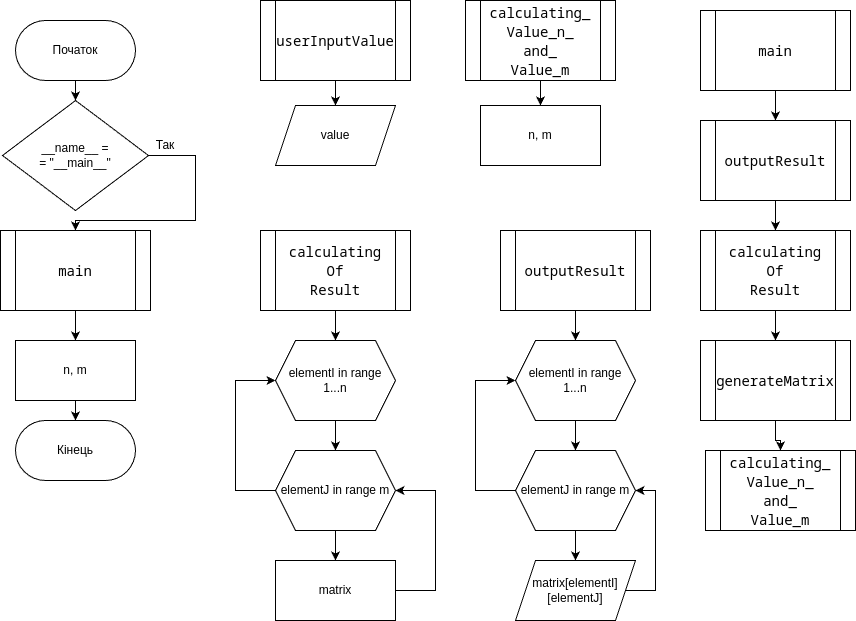

The diagram above was exported from draw.io. Its source (the exported page's mxGraphModel, read from the mxfile embedded in the PNG):
<mxGraphModel dx="1687" dy="901" grid="1" gridSize="10" guides="1" tooltips="1" connect="1" arrows="1" fold="1" page="1" pageScale="1" pageWidth="827" pageHeight="1169" background="#ffffff" math="0" shadow="0">
  <root>
    <mxCell id="0" />
    <mxCell id="1" parent="0" />
    <mxCell id="FEN7sI0pE2XK58XduwPf-14" value="" style="edgeStyle=orthogonalEdgeStyle;rounded=0;orthogonalLoop=1;jettySize=auto;html=1;" edge="1" parent="1" source="FEN7sI0pE2XK58XduwPf-1" target="FEN7sI0pE2XK58XduwPf-13">
      <mxGeometry relative="1" as="geometry" />
    </mxCell>
    <mxCell id="FEN7sI0pE2XK58XduwPf-1" value="Початок" style="rounded=1;whiteSpace=wrap;html=1;arcSize=50;" vertex="1" parent="1">
      <mxGeometry x="60" y="30" width="120" height="60" as="geometry" />
    </mxCell>
    <mxCell id="FEN7sI0pE2XK58XduwPf-26" value="" style="edgeStyle=orthogonalEdgeStyle;rounded=0;orthogonalLoop=1;jettySize=auto;html=1;" edge="1" parent="1" source="FEN7sI0pE2XK58XduwPf-2" target="FEN7sI0pE2XK58XduwPf-25">
      <mxGeometry relative="1" as="geometry" />
    </mxCell>
    <mxCell id="FEN7sI0pE2XK58XduwPf-2" value="&lt;div style=&quot;font-family: &amp;quot;Droid Sans Mono&amp;quot;, &amp;quot;monospace&amp;quot;, monospace; font-size: 14px; line-height: 19px;&quot;&gt;&lt;span style=&quot;background-color: rgb(255, 255, 255);&quot;&gt;userInputValue&lt;/span&gt;&lt;/div&gt;" style="shape=process;whiteSpace=wrap;html=1;backgroundOutline=1;" vertex="1" parent="1">
      <mxGeometry x="305" y="10" width="150" height="80" as="geometry" />
    </mxCell>
    <mxCell id="FEN7sI0pE2XK58XduwPf-4" value="&lt;div style=&quot;font-family: &amp;quot;Droid Sans Mono&amp;quot;, &amp;quot;monospace&amp;quot;, monospace; font-size: 14px; line-height: 19px;&quot;&gt;&lt;span style=&quot;background-color: rgb(255, 255, 255);&quot;&gt;main&lt;/span&gt;&lt;/div&gt;" style="shape=process;whiteSpace=wrap;html=1;backgroundOutline=1;" vertex="1" parent="1">
      <mxGeometry x="45" y="240" width="150" height="80" as="geometry" />
    </mxCell>
    <mxCell id="FEN7sI0pE2XK58XduwPf-9" value="n, m" style="rounded=0;whiteSpace=wrap;html=1;" vertex="1" parent="1">
      <mxGeometry x="60" y="350" width="120" height="60" as="geometry" />
    </mxCell>
    <mxCell id="FEN7sI0pE2XK58XduwPf-13" value="__name__ =&lt;br&gt;= &quot;__main__&quot;" style="rhombus;whiteSpace=wrap;html=1;" vertex="1" parent="1">
      <mxGeometry x="47" y="110" width="146" height="110" as="geometry" />
    </mxCell>
    <mxCell id="FEN7sI0pE2XK58XduwPf-16" value="" style="endArrow=classic;html=1;rounded=0;exitX=1;exitY=0.5;exitDx=0;exitDy=0;entryX=0.5;entryY=0;entryDx=0;entryDy=0;" edge="1" parent="1" source="FEN7sI0pE2XK58XduwPf-13" target="FEN7sI0pE2XK58XduwPf-4">
      <mxGeometry width="50" height="50" relative="1" as="geometry">
        <mxPoint x="440" y="220" as="sourcePoint" />
        <mxPoint x="490" y="170" as="targetPoint" />
        <Array as="points">
          <mxPoint x="240" y="165" />
          <mxPoint x="240" y="230" />
          <mxPoint x="120" y="230" />
        </Array>
      </mxGeometry>
    </mxCell>
    <mxCell id="FEN7sI0pE2XK58XduwPf-17" value="Так" style="text;html=1;strokeColor=none;fillColor=none;align=center;verticalAlign=middle;whiteSpace=wrap;rounded=0;" vertex="1" parent="1">
      <mxGeometry x="180" y="140" width="60" height="30" as="geometry" />
    </mxCell>
    <mxCell id="FEN7sI0pE2XK58XduwPf-22" value="" style="endArrow=classic;html=1;rounded=0;exitX=0.5;exitY=1;exitDx=0;exitDy=0;entryX=0.5;entryY=0;entryDx=0;entryDy=0;" edge="1" parent="1" target="FEN7sI0pE2XK58XduwPf-9">
      <mxGeometry width="50" height="50" relative="1" as="geometry">
        <mxPoint x="120" y="320" as="sourcePoint" />
        <mxPoint x="280" y="320" as="targetPoint" />
      </mxGeometry>
    </mxCell>
    <mxCell id="FEN7sI0pE2XK58XduwPf-23" value="" style="endArrow=classic;html=1;rounded=0;exitX=0.5;exitY=1;exitDx=0;exitDy=0;entryX=0.5;entryY=0;entryDx=0;entryDy=0;" edge="1" parent="1" source="FEN7sI0pE2XK58XduwPf-9">
      <mxGeometry width="50" height="50" relative="1" as="geometry">
        <mxPoint x="230" y="370" as="sourcePoint" />
        <mxPoint x="120" y="430" as="targetPoint" />
      </mxGeometry>
    </mxCell>
    <mxCell id="FEN7sI0pE2XK58XduwPf-25" value="value" style="shape=parallelogram;perimeter=parallelogramPerimeter;whiteSpace=wrap;html=1;fixedSize=1;" vertex="1" parent="1">
      <mxGeometry x="320" y="115" width="120" height="60" as="geometry" />
    </mxCell>
    <mxCell id="FEN7sI0pE2XK58XduwPf-27" value="Кінець" style="rounded=1;whiteSpace=wrap;html=1;arcSize=50;" vertex="1" parent="1">
      <mxGeometry x="60" y="430" width="120" height="60" as="geometry" />
    </mxCell>
    <mxCell id="FEN7sI0pE2XK58XduwPf-31" value="" style="edgeStyle=orthogonalEdgeStyle;rounded=0;orthogonalLoop=1;jettySize=auto;html=1;" edge="1" parent="1" source="FEN7sI0pE2XK58XduwPf-29" target="FEN7sI0pE2XK58XduwPf-30">
      <mxGeometry relative="1" as="geometry" />
    </mxCell>
    <mxCell id="FEN7sI0pE2XK58XduwPf-29" value="&lt;div style=&quot;font-family: &amp;quot;Droid Sans Mono&amp;quot;, &amp;quot;monospace&amp;quot;, monospace; font-size: 14px; line-height: 19px;&quot;&gt;&lt;div style=&quot;line-height: 19px;&quot;&gt;&lt;span style=&quot;background-color: rgb(255, 255, 255);&quot;&gt;calculating_&lt;/span&gt;&lt;/div&gt;&lt;div style=&quot;line-height: 19px;&quot;&gt;&lt;span style=&quot;background-color: rgb(255, 255, 255);&quot;&gt;Value_n_&lt;/span&gt;&lt;/div&gt;&lt;div style=&quot;line-height: 19px;&quot;&gt;&lt;span style=&quot;background-color: rgb(255, 255, 255);&quot;&gt;and_&lt;/span&gt;&lt;/div&gt;&lt;div style=&quot;line-height: 19px;&quot;&gt;&lt;span style=&quot;background-color: rgb(255, 255, 255);&quot;&gt;Value_m&lt;/span&gt;&lt;/div&gt;&lt;/div&gt;" style="shape=process;whiteSpace=wrap;html=1;backgroundOutline=1;" vertex="1" parent="1">
      <mxGeometry x="510" y="10" width="150" height="80" as="geometry" />
    </mxCell>
    <mxCell id="FEN7sI0pE2XK58XduwPf-30" value="n, m" style="rounded=0;whiteSpace=wrap;html=1;" vertex="1" parent="1">
      <mxGeometry x="525" y="115" width="120" height="60" as="geometry" />
    </mxCell>
    <mxCell id="FEN7sI0pE2XK58XduwPf-39" value="" style="edgeStyle=orthogonalEdgeStyle;rounded=0;orthogonalLoop=1;jettySize=auto;html=1;" edge="1" parent="1" source="FEN7sI0pE2XK58XduwPf-35" target="FEN7sI0pE2XK58XduwPf-36">
      <mxGeometry relative="1" as="geometry" />
    </mxCell>
    <mxCell id="FEN7sI0pE2XK58XduwPf-35" value="&lt;div style=&quot;font-family: &amp;quot;Droid Sans Mono&amp;quot;, &amp;quot;monospace&amp;quot;, monospace; font-size: 14px; line-height: 19px;&quot;&gt;&lt;div style=&quot;line-height: 19px;&quot;&gt;&lt;span style=&quot;background-color: rgb(255, 255, 255);&quot;&gt;calculating&lt;/span&gt;&lt;/div&gt;&lt;div style=&quot;line-height: 19px;&quot;&gt;&lt;span style=&quot;background-color: rgb(255, 255, 255);&quot;&gt;Of&lt;/span&gt;&lt;/div&gt;&lt;div style=&quot;line-height: 19px;&quot;&gt;&lt;span style=&quot;background-color: rgb(255, 255, 255);&quot;&gt;Result&lt;/span&gt;&lt;/div&gt;&lt;/div&gt;" style="shape=process;whiteSpace=wrap;html=1;backgroundOutline=1;" vertex="1" parent="1">
      <mxGeometry x="305" y="240" width="150" height="80" as="geometry" />
    </mxCell>
    <mxCell id="FEN7sI0pE2XK58XduwPf-40" value="" style="edgeStyle=orthogonalEdgeStyle;rounded=0;orthogonalLoop=1;jettySize=auto;html=1;" edge="1" parent="1" source="FEN7sI0pE2XK58XduwPf-36" target="FEN7sI0pE2XK58XduwPf-37">
      <mxGeometry relative="1" as="geometry" />
    </mxCell>
    <mxCell id="FEN7sI0pE2XK58XduwPf-36" value="elementI in range 1...n" style="shape=hexagon;perimeter=hexagonPerimeter2;whiteSpace=wrap;html=1;fixedSize=1;" vertex="1" parent="1">
      <mxGeometry x="320" y="350" width="120" height="80" as="geometry" />
    </mxCell>
    <mxCell id="FEN7sI0pE2XK58XduwPf-41" value="" style="edgeStyle=orthogonalEdgeStyle;rounded=0;orthogonalLoop=1;jettySize=auto;html=1;" edge="1" parent="1" source="FEN7sI0pE2XK58XduwPf-37" target="FEN7sI0pE2XK58XduwPf-38">
      <mxGeometry relative="1" as="geometry" />
    </mxCell>
    <mxCell id="FEN7sI0pE2XK58XduwPf-37" value="elementJ in range m" style="shape=hexagon;perimeter=hexagonPerimeter2;whiteSpace=wrap;html=1;fixedSize=1;" vertex="1" parent="1">
      <mxGeometry x="320" y="460" width="120" height="80" as="geometry" />
    </mxCell>
    <mxCell id="FEN7sI0pE2XK58XduwPf-38" value="matrix" style="rounded=0;whiteSpace=wrap;html=1;" vertex="1" parent="1">
      <mxGeometry x="320" y="570" width="120" height="60" as="geometry" />
    </mxCell>
    <mxCell id="FEN7sI0pE2XK58XduwPf-42" value="" style="endArrow=classic;html=1;rounded=0;exitX=1;exitY=0.5;exitDx=0;exitDy=0;entryX=1;entryY=0.5;entryDx=0;entryDy=0;" edge="1" parent="1" source="FEN7sI0pE2XK58XduwPf-38" target="FEN7sI0pE2XK58XduwPf-37">
      <mxGeometry width="50" height="50" relative="1" as="geometry">
        <mxPoint x="360" y="500" as="sourcePoint" />
        <mxPoint x="410" y="450" as="targetPoint" />
        <Array as="points">
          <mxPoint x="480" y="600" />
          <mxPoint x="480" y="500" />
        </Array>
      </mxGeometry>
    </mxCell>
    <mxCell id="FEN7sI0pE2XK58XduwPf-43" value="" style="endArrow=classic;html=1;rounded=0;exitX=1;exitY=0.5;exitDx=0;exitDy=0;entryX=0;entryY=0.5;entryDx=0;entryDy=0;" edge="1" parent="1" target="FEN7sI0pE2XK58XduwPf-36">
      <mxGeometry width="50" height="50" relative="1" as="geometry">
        <mxPoint x="320" y="500" as="sourcePoint" />
        <mxPoint x="320" y="400" as="targetPoint" />
        <Array as="points">
          <mxPoint x="280" y="500" />
          <mxPoint x="280" y="390" />
        </Array>
      </mxGeometry>
    </mxCell>
    <mxCell id="FEN7sI0pE2XK58XduwPf-49" value="" style="edgeStyle=orthogonalEdgeStyle;rounded=0;orthogonalLoop=1;jettySize=auto;html=1;" edge="1" parent="1" source="FEN7sI0pE2XK58XduwPf-44" target="FEN7sI0pE2XK58XduwPf-46">
      <mxGeometry relative="1" as="geometry" />
    </mxCell>
    <mxCell id="FEN7sI0pE2XK58XduwPf-44" value="&lt;div style=&quot;font-family: &amp;quot;Droid Sans Mono&amp;quot;, &amp;quot;monospace&amp;quot;, monospace; font-size: 14px; line-height: 19px;&quot;&gt;&lt;span style=&quot;background-color: rgb(255, 255, 255);&quot;&gt;outputResult&lt;/span&gt;&lt;/div&gt;" style="shape=process;whiteSpace=wrap;html=1;backgroundOutline=1;" vertex="1" parent="1">
      <mxGeometry x="545" y="240" width="150" height="80" as="geometry" />
    </mxCell>
    <mxCell id="FEN7sI0pE2XK58XduwPf-45" value="" style="edgeStyle=orthogonalEdgeStyle;rounded=0;orthogonalLoop=1;jettySize=auto;html=1;" edge="1" parent="1" source="FEN7sI0pE2XK58XduwPf-46" target="FEN7sI0pE2XK58XduwPf-47">
      <mxGeometry relative="1" as="geometry" />
    </mxCell>
    <mxCell id="FEN7sI0pE2XK58XduwPf-46" value="elementI in range 1...n" style="shape=hexagon;perimeter=hexagonPerimeter2;whiteSpace=wrap;html=1;fixedSize=1;" vertex="1" parent="1">
      <mxGeometry x="560" y="350" width="120" height="80" as="geometry" />
    </mxCell>
    <mxCell id="FEN7sI0pE2XK58XduwPf-52" value="" style="edgeStyle=orthogonalEdgeStyle;rounded=0;orthogonalLoop=1;jettySize=auto;html=1;" edge="1" parent="1" source="FEN7sI0pE2XK58XduwPf-47" target="FEN7sI0pE2XK58XduwPf-50">
      <mxGeometry relative="1" as="geometry" />
    </mxCell>
    <mxCell id="FEN7sI0pE2XK58XduwPf-47" value="elementJ in range m" style="shape=hexagon;perimeter=hexagonPerimeter2;whiteSpace=wrap;html=1;fixedSize=1;" vertex="1" parent="1">
      <mxGeometry x="560" y="460" width="120" height="80" as="geometry" />
    </mxCell>
    <mxCell id="FEN7sI0pE2XK58XduwPf-48" value="" style="endArrow=classic;html=1;rounded=0;exitX=1;exitY=0.5;exitDx=0;exitDy=0;entryX=0;entryY=0.5;entryDx=0;entryDy=0;" edge="1" parent="1" target="FEN7sI0pE2XK58XduwPf-46">
      <mxGeometry width="50" height="50" relative="1" as="geometry">
        <mxPoint x="560" y="500" as="sourcePoint" />
        <mxPoint x="560" y="400" as="targetPoint" />
        <Array as="points">
          <mxPoint x="520" y="500" />
          <mxPoint x="520" y="390" />
        </Array>
      </mxGeometry>
    </mxCell>
    <mxCell id="FEN7sI0pE2XK58XduwPf-50" value="matrix[elementI]&lt;br&gt;[elementJ]" style="shape=parallelogram;perimeter=parallelogramPerimeter;whiteSpace=wrap;html=1;fixedSize=1;" vertex="1" parent="1">
      <mxGeometry x="560" y="570" width="120" height="60" as="geometry" />
    </mxCell>
    <mxCell id="FEN7sI0pE2XK58XduwPf-51" value="" style="endArrow=classic;html=1;rounded=0;exitX=1;exitY=0.5;exitDx=0;exitDy=0;entryX=1;entryY=0.5;entryDx=0;entryDy=0;" edge="1" parent="1" source="FEN7sI0pE2XK58XduwPf-50" target="FEN7sI0pE2XK58XduwPf-47">
      <mxGeometry width="50" height="50" relative="1" as="geometry">
        <mxPoint x="440" y="450" as="sourcePoint" />
        <mxPoint x="490" y="400" as="targetPoint" />
        <Array as="points">
          <mxPoint x="700" y="600" />
          <mxPoint x="700" y="500" />
        </Array>
      </mxGeometry>
    </mxCell>
    <mxCell id="FEN7sI0pE2XK58XduwPf-58" value="" style="edgeStyle=orthogonalEdgeStyle;rounded=0;orthogonalLoop=1;jettySize=auto;html=1;" edge="1" parent="1" source="FEN7sI0pE2XK58XduwPf-53" target="FEN7sI0pE2XK58XduwPf-54">
      <mxGeometry relative="1" as="geometry" />
    </mxCell>
    <mxCell id="FEN7sI0pE2XK58XduwPf-53" value="&lt;div style=&quot;font-family: &amp;quot;Droid Sans Mono&amp;quot;, &amp;quot;monospace&amp;quot;, monospace; font-size: 14px; line-height: 19px;&quot;&gt;&lt;span style=&quot;background-color: rgb(255, 255, 255);&quot;&gt;main&lt;/span&gt;&lt;/div&gt;" style="shape=process;whiteSpace=wrap;html=1;backgroundOutline=1;" vertex="1" parent="1">
      <mxGeometry x="745" y="20" width="150" height="80" as="geometry" />
    </mxCell>
    <mxCell id="FEN7sI0pE2XK58XduwPf-59" value="" style="edgeStyle=orthogonalEdgeStyle;rounded=0;orthogonalLoop=1;jettySize=auto;html=1;" edge="1" parent="1" source="FEN7sI0pE2XK58XduwPf-54" target="FEN7sI0pE2XK58XduwPf-55">
      <mxGeometry relative="1" as="geometry" />
    </mxCell>
    <mxCell id="FEN7sI0pE2XK58XduwPf-54" value="&lt;div style=&quot;font-family: &amp;quot;Droid Sans Mono&amp;quot;, &amp;quot;monospace&amp;quot;, monospace; font-size: 14px; line-height: 19px;&quot;&gt;&lt;span style=&quot;background-color: rgb(255, 255, 255);&quot;&gt;outputResult&lt;/span&gt;&lt;/div&gt;" style="shape=process;whiteSpace=wrap;html=1;backgroundOutline=1;" vertex="1" parent="1">
      <mxGeometry x="745" y="130" width="150" height="80" as="geometry" />
    </mxCell>
    <mxCell id="FEN7sI0pE2XK58XduwPf-60" value="" style="edgeStyle=orthogonalEdgeStyle;rounded=0;orthogonalLoop=1;jettySize=auto;html=1;" edge="1" parent="1" source="FEN7sI0pE2XK58XduwPf-55" target="FEN7sI0pE2XK58XduwPf-56">
      <mxGeometry relative="1" as="geometry" />
    </mxCell>
    <mxCell id="FEN7sI0pE2XK58XduwPf-55" value="&lt;div style=&quot;font-family: &amp;quot;Droid Sans Mono&amp;quot;, &amp;quot;monospace&amp;quot;, monospace; font-size: 14px; line-height: 19px;&quot;&gt;&lt;div style=&quot;line-height: 19px;&quot;&gt;&lt;span style=&quot;background-color: rgb(255, 255, 255);&quot;&gt;calculating&lt;/span&gt;&lt;/div&gt;&lt;div style=&quot;line-height: 19px;&quot;&gt;&lt;span style=&quot;background-color: rgb(255, 255, 255);&quot;&gt;Of&lt;/span&gt;&lt;/div&gt;&lt;div style=&quot;line-height: 19px;&quot;&gt;&lt;span style=&quot;background-color: rgb(255, 255, 255);&quot;&gt;Result&lt;/span&gt;&lt;/div&gt;&lt;/div&gt;" style="shape=process;whiteSpace=wrap;html=1;backgroundOutline=1;" vertex="1" parent="1">
      <mxGeometry x="745" y="240" width="150" height="80" as="geometry" />
    </mxCell>
    <mxCell id="FEN7sI0pE2XK58XduwPf-61" value="" style="edgeStyle=orthogonalEdgeStyle;rounded=0;orthogonalLoop=1;jettySize=auto;html=1;" edge="1" parent="1" source="FEN7sI0pE2XK58XduwPf-56" target="FEN7sI0pE2XK58XduwPf-57">
      <mxGeometry relative="1" as="geometry" />
    </mxCell>
    <mxCell id="FEN7sI0pE2XK58XduwPf-56" value="&lt;div style=&quot;font-family: &amp;quot;Droid Sans Mono&amp;quot;, &amp;quot;monospace&amp;quot;, monospace; font-size: 14px; line-height: 19px;&quot;&gt;&lt;div style=&quot;line-height: 19px;&quot;&gt;&lt;span style=&quot;background-color: rgb(255, 255, 255);&quot;&gt;generateMatrix&lt;/span&gt;&lt;/div&gt;&lt;/div&gt;" style="shape=process;whiteSpace=wrap;html=1;backgroundOutline=1;" vertex="1" parent="1">
      <mxGeometry x="745" y="350" width="150" height="80" as="geometry" />
    </mxCell>
    <mxCell id="FEN7sI0pE2XK58XduwPf-57" value="&lt;div style=&quot;font-family: &amp;quot;Droid Sans Mono&amp;quot;, &amp;quot;monospace&amp;quot;, monospace; font-size: 14px; line-height: 19px;&quot;&gt;&lt;div style=&quot;line-height: 19px;&quot;&gt;&lt;span style=&quot;background-color: rgb(255, 255, 255);&quot;&gt;calculating_&lt;/span&gt;&lt;/div&gt;&lt;div style=&quot;line-height: 19px;&quot;&gt;&lt;span style=&quot;background-color: rgb(255, 255, 255);&quot;&gt;Value_n_&lt;/span&gt;&lt;/div&gt;&lt;div style=&quot;line-height: 19px;&quot;&gt;&lt;span style=&quot;background-color: rgb(255, 255, 255);&quot;&gt;and_&lt;/span&gt;&lt;/div&gt;&lt;div style=&quot;line-height: 19px;&quot;&gt;&lt;span style=&quot;background-color: rgb(255, 255, 255);&quot;&gt;Value_m&lt;/span&gt;&lt;/div&gt;&lt;/div&gt;" style="shape=process;whiteSpace=wrap;html=1;backgroundOutline=1;" vertex="1" parent="1">
      <mxGeometry x="750" y="460" width="150" height="80" as="geometry" />
    </mxCell>
  </root>
</mxGraphModel>